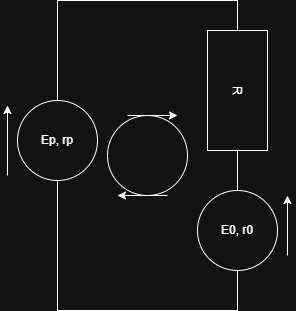

The diagram above was exported from draw.io. Its source (the exported page's mxGraphModel, read from the mxfile embedded in the PNG):
<mxGraphModel dx="1500" dy="626" grid="1" gridSize="10" guides="1" tooltips="1" connect="1" arrows="1" fold="1" page="1" pageScale="1" pageWidth="850" pageHeight="1100" math="0" shadow="0">
  <root>
    <mxCell id="0" />
    <mxCell id="1" parent="0" />
    <mxCell id="bPRnRBq3X3C5dMB6fuQ--1" value="" style="whiteSpace=wrap;html=1;" vertex="1" parent="1">
      <mxGeometry x="340" y="190" width="180" height="310" as="geometry" />
    </mxCell>
    <mxCell id="bPRnRBq3X3C5dMB6fuQ--2" value="Ep, rp" style="ellipse;whiteSpace=wrap;html=1;" vertex="1" parent="1">
      <mxGeometry x="300" y="290" width="80" height="80" as="geometry" />
    </mxCell>
    <mxCell id="bPRnRBq3X3C5dMB6fuQ--3" value="E0, r0" style="ellipse;whiteSpace=wrap;html=1;" vertex="1" parent="1">
      <mxGeometry x="480" y="380" width="80" height="80" as="geometry" />
    </mxCell>
    <mxCell id="bPRnRBq3X3C5dMB6fuQ--4" value="R" style="whiteSpace=wrap;html=1;rotation=90;" vertex="1" parent="1">
      <mxGeometry x="460" y="250" width="120" height="60" as="geometry" />
    </mxCell>
    <mxCell id="bPRnRBq3X3C5dMB6fuQ--5" value="" style="edgeStyle=none;orthogonalLoop=1;jettySize=auto;html=1;rounded=0;" edge="1" parent="1">
      <mxGeometry width="100" relative="1" as="geometry">
        <mxPoint x="290" y="365" as="sourcePoint" />
        <mxPoint x="290" y="295" as="targetPoint" />
        <Array as="points" />
      </mxGeometry>
    </mxCell>
    <mxCell id="bPRnRBq3X3C5dMB6fuQ--6" value="" style="edgeStyle=none;orthogonalLoop=1;jettySize=auto;html=1;rounded=0;" edge="1" parent="1">
      <mxGeometry width="100" relative="1" as="geometry">
        <mxPoint x="570" y="445" as="sourcePoint" />
        <mxPoint x="570" y="385" as="targetPoint" />
        <Array as="points" />
      </mxGeometry>
    </mxCell>
    <mxCell id="bPRnRBq3X3C5dMB6fuQ--7" value="" style="ellipse;whiteSpace=wrap;html=1;" vertex="1" parent="1">
      <mxGeometry x="390" y="305" width="80" height="80" as="geometry" />
    </mxCell>
    <mxCell id="bPRnRBq3X3C5dMB6fuQ--8" value="" style="edgeStyle=none;orthogonalLoop=1;jettySize=auto;html=1;rounded=0;" edge="1" parent="1">
      <mxGeometry width="100" relative="1" as="geometry">
        <mxPoint x="410" y="305" as="sourcePoint" />
        <mxPoint x="460" y="305" as="targetPoint" />
        <Array as="points" />
      </mxGeometry>
    </mxCell>
    <mxCell id="bPRnRBq3X3C5dMB6fuQ--9" value="" style="edgeStyle=none;orthogonalLoop=1;jettySize=auto;html=1;rounded=0;" edge="1" parent="1">
      <mxGeometry width="100" relative="1" as="geometry">
        <mxPoint x="450" y="385" as="sourcePoint" />
        <mxPoint x="400" y="385" as="targetPoint" />
        <Array as="points" />
      </mxGeometry>
    </mxCell>
  </root>
</mxGraphModel>